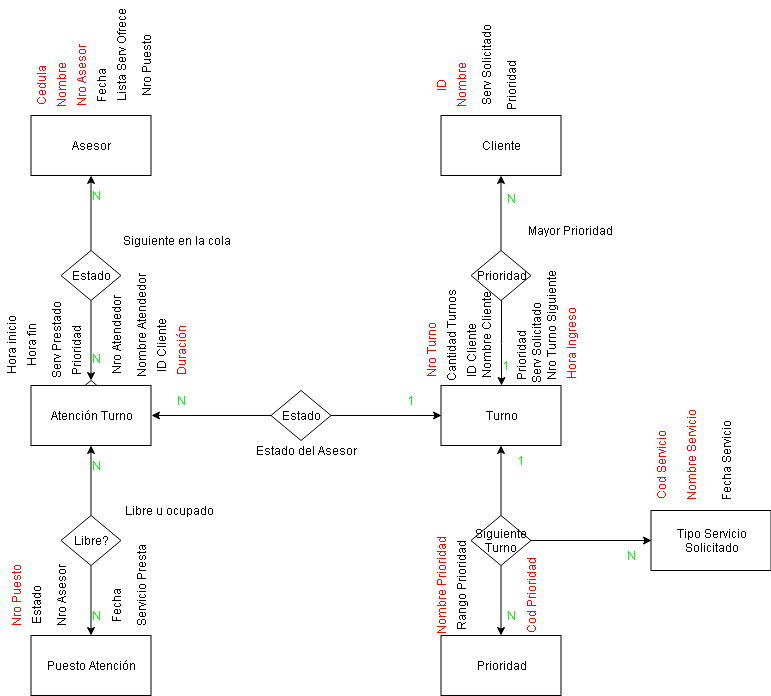

The diagram above was exported from draw.io. Its source (the exported page's mxGraphModel, read from the mxfile embedded in the PNG):
<mxGraphModel dx="1667" dy="435" grid="1" gridSize="10" guides="1" tooltips="1" connect="1" arrows="1" fold="1" page="1" pageScale="1" pageWidth="827" pageHeight="1169" math="0" shadow="0">
  <root>
    <mxCell id="0" />
    <mxCell id="1" parent="0" />
    <mxCell id="iVPcOTwZqEYr7j3v3cyl-1" value="Asesor" style="rounded=0;whiteSpace=wrap;html=1;" vertex="1" parent="1">
      <mxGeometry x="27.5" y="295" width="120" height="60" as="geometry" />
    </mxCell>
    <mxCell id="iVPcOTwZqEYr7j3v3cyl-4" value="" style="edgeStyle=orthogonalEdgeStyle;rounded=0;orthogonalLoop=1;jettySize=auto;html=1;" edge="1" parent="1" source="iVPcOTwZqEYr7j3v3cyl-2" target="iVPcOTwZqEYr7j3v3cyl-1">
      <mxGeometry relative="1" as="geometry" />
    </mxCell>
    <mxCell id="iVPcOTwZqEYr7j3v3cyl-7" value="" style="edgeStyle=orthogonalEdgeStyle;rounded=0;orthogonalLoop=1;jettySize=auto;html=1;" edge="1" parent="1" source="iVPcOTwZqEYr7j3v3cyl-2" target="iVPcOTwZqEYr7j3v3cyl-6">
      <mxGeometry relative="1" as="geometry" />
    </mxCell>
    <mxCell id="iVPcOTwZqEYr7j3v3cyl-2" value="Estado" style="rhombus;whiteSpace=wrap;html=1;" vertex="1" parent="1">
      <mxGeometry x="57.5" y="430" width="60" height="50" as="geometry" />
    </mxCell>
    <mxCell id="iVPcOTwZqEYr7j3v3cyl-6" value="Estado" style="rhombus;whiteSpace=wrap;html=1;" vertex="1" parent="1">
      <mxGeometry x="57.5" y="560" width="60" height="50" as="geometry" />
    </mxCell>
    <mxCell id="iVPcOTwZqEYr7j3v3cyl-5" value="Atención Turno" style="rounded=0;whiteSpace=wrap;html=1;" vertex="1" parent="1">
      <mxGeometry x="27.5" y="565" width="120" height="60" as="geometry" />
    </mxCell>
    <mxCell id="iVPcOTwZqEYr7j3v3cyl-12" value="" style="edgeStyle=orthogonalEdgeStyle;rounded=0;orthogonalLoop=1;jettySize=auto;html=1;entryX=1;entryY=0.5;entryDx=0;entryDy=0;" edge="1" parent="1" source="iVPcOTwZqEYr7j3v3cyl-8" target="iVPcOTwZqEYr7j3v3cyl-5">
      <mxGeometry relative="1" as="geometry">
        <mxPoint x="187.5" y="595" as="targetPoint" />
      </mxGeometry>
    </mxCell>
    <mxCell id="iVPcOTwZqEYr7j3v3cyl-19" value="" style="edgeStyle=orthogonalEdgeStyle;rounded=0;orthogonalLoop=1;jettySize=auto;html=1;entryX=0;entryY=0.5;entryDx=0;entryDy=0;" edge="1" parent="1" source="iVPcOTwZqEYr7j3v3cyl-8" target="iVPcOTwZqEYr7j3v3cyl-13">
      <mxGeometry relative="1" as="geometry">
        <mxPoint x="407.5" y="595" as="targetPoint" />
      </mxGeometry>
    </mxCell>
    <mxCell id="iVPcOTwZqEYr7j3v3cyl-8" value="Estado" style="rhombus;whiteSpace=wrap;html=1;" vertex="1" parent="1">
      <mxGeometry x="267.5" y="570" width="60" height="50" as="geometry" />
    </mxCell>
    <mxCell id="iVPcOTwZqEYr7j3v3cyl-13" value="Turno" style="rounded=0;whiteSpace=wrap;html=1;" vertex="1" parent="1">
      <mxGeometry x="437.5" y="565" width="120" height="60" as="geometry" />
    </mxCell>
    <mxCell id="iVPcOTwZqEYr7j3v3cyl-21" value="" style="edgeStyle=orthogonalEdgeStyle;rounded=0;orthogonalLoop=1;jettySize=auto;html=1;" edge="1" parent="1" source="iVPcOTwZqEYr7j3v3cyl-20" target="iVPcOTwZqEYr7j3v3cyl-5">
      <mxGeometry relative="1" as="geometry" />
    </mxCell>
    <mxCell id="iVPcOTwZqEYr7j3v3cyl-23" value="" style="edgeStyle=orthogonalEdgeStyle;rounded=0;orthogonalLoop=1;jettySize=auto;html=1;" edge="1" parent="1" source="iVPcOTwZqEYr7j3v3cyl-20" target="iVPcOTwZqEYr7j3v3cyl-22">
      <mxGeometry relative="1" as="geometry" />
    </mxCell>
    <mxCell id="iVPcOTwZqEYr7j3v3cyl-20" value="Libre?" style="rhombus;whiteSpace=wrap;html=1;" vertex="1" parent="1">
      <mxGeometry x="57.5" y="695" width="60" height="50" as="geometry" />
    </mxCell>
    <mxCell id="iVPcOTwZqEYr7j3v3cyl-22" value="Puesto Atención" style="rounded=0;whiteSpace=wrap;html=1;" vertex="1" parent="1">
      <mxGeometry x="27.5" y="815" width="120" height="60" as="geometry" />
    </mxCell>
    <mxCell id="iVPcOTwZqEYr7j3v3cyl-25" value="" style="edgeStyle=orthogonalEdgeStyle;rounded=0;orthogonalLoop=1;jettySize=auto;html=1;" edge="1" parent="1" source="iVPcOTwZqEYr7j3v3cyl-24" target="iVPcOTwZqEYr7j3v3cyl-13">
      <mxGeometry relative="1" as="geometry" />
    </mxCell>
    <mxCell id="iVPcOTwZqEYr7j3v3cyl-27" value="" style="edgeStyle=orthogonalEdgeStyle;rounded=0;orthogonalLoop=1;jettySize=auto;html=1;" edge="1" parent="1" source="iVPcOTwZqEYr7j3v3cyl-24" target="iVPcOTwZqEYr7j3v3cyl-26">
      <mxGeometry relative="1" as="geometry" />
    </mxCell>
    <mxCell id="iVPcOTwZqEYr7j3v3cyl-30" value="" style="edgeStyle=orthogonalEdgeStyle;rounded=0;orthogonalLoop=1;jettySize=auto;html=1;entryX=0;entryY=0.5;entryDx=0;entryDy=0;" edge="1" parent="1" source="iVPcOTwZqEYr7j3v3cyl-24" target="iVPcOTwZqEYr7j3v3cyl-28">
      <mxGeometry relative="1" as="geometry">
        <mxPoint x="607.5" y="720" as="targetPoint" />
      </mxGeometry>
    </mxCell>
    <mxCell id="iVPcOTwZqEYr7j3v3cyl-24" value="Siguiente Turno" style="rhombus;whiteSpace=wrap;html=1;" vertex="1" parent="1">
      <mxGeometry x="467.5" y="695" width="60" height="50" as="geometry" />
    </mxCell>
    <mxCell id="iVPcOTwZqEYr7j3v3cyl-26" value="Prioridad" style="rounded=0;whiteSpace=wrap;html=1;" vertex="1" parent="1">
      <mxGeometry x="437.5" y="815" width="120" height="60" as="geometry" />
    </mxCell>
    <mxCell id="iVPcOTwZqEYr7j3v3cyl-28" value="Tipo Servicio&lt;br&gt;Solicitado&lt;br&gt;" style="rounded=0;whiteSpace=wrap;html=1;" vertex="1" parent="1">
      <mxGeometry x="647.5" y="690" width="120" height="60" as="geometry" />
    </mxCell>
    <mxCell id="iVPcOTwZqEYr7j3v3cyl-33" value="" style="edgeStyle=orthogonalEdgeStyle;rounded=0;orthogonalLoop=1;jettySize=auto;html=1;entryX=0.5;entryY=0;entryDx=0;entryDy=0;" edge="1" parent="1" source="iVPcOTwZqEYr7j3v3cyl-31" target="iVPcOTwZqEYr7j3v3cyl-13">
      <mxGeometry relative="1" as="geometry">
        <mxPoint x="497.5" y="560" as="targetPoint" />
      </mxGeometry>
    </mxCell>
    <mxCell id="iVPcOTwZqEYr7j3v3cyl-35" value="" style="edgeStyle=orthogonalEdgeStyle;rounded=0;orthogonalLoop=1;jettySize=auto;html=1;" edge="1" parent="1" source="iVPcOTwZqEYr7j3v3cyl-31" target="iVPcOTwZqEYr7j3v3cyl-34">
      <mxGeometry relative="1" as="geometry" />
    </mxCell>
    <mxCell id="iVPcOTwZqEYr7j3v3cyl-31" value="Prioridad" style="rhombus;whiteSpace=wrap;html=1;" vertex="1" parent="1">
      <mxGeometry x="467.5" y="430" width="60" height="50" as="geometry" />
    </mxCell>
    <mxCell id="iVPcOTwZqEYr7j3v3cyl-34" value="Cliente" style="rounded=0;whiteSpace=wrap;html=1;" vertex="1" parent="1">
      <mxGeometry x="437.5" y="295" width="120" height="60" as="geometry" />
    </mxCell>
    <mxCell id="iVPcOTwZqEYr7j3v3cyl-36" value="Cedula" style="text;html=1;strokeColor=none;fillColor=none;align=center;verticalAlign=middle;whiteSpace=wrap;rounded=0;direction=west;rotation=-90;fontColor=#FF0000;" vertex="1" parent="1">
      <mxGeometry x="17.5" y="255" width="40" height="20" as="geometry" />
    </mxCell>
    <mxCell id="iVPcOTwZqEYr7j3v3cyl-38" value="Nombre" style="text;html=1;strokeColor=none;fillColor=none;align=center;verticalAlign=middle;whiteSpace=wrap;rounded=0;rotation=-90;fontColor=#FF0000;" vertex="1" parent="1">
      <mxGeometry x="37.5" y="255" width="40" height="20" as="geometry" />
    </mxCell>
    <mxCell id="iVPcOTwZqEYr7j3v3cyl-39" value="Nro Asesor" style="text;html=1;strokeColor=none;fillColor=none;align=center;verticalAlign=middle;whiteSpace=wrap;rounded=0;rotation=-90;fontColor=#FF0000;" vertex="1" parent="1">
      <mxGeometry x="42.5" y="245" width="70" height="20" as="geometry" />
    </mxCell>
    <mxCell id="iVPcOTwZqEYr7j3v3cyl-40" value="Fecha" style="text;html=1;strokeColor=none;fillColor=none;align=center;verticalAlign=middle;whiteSpace=wrap;rounded=0;rotation=-90;" vertex="1" parent="1">
      <mxGeometry x="77.5" y="255" width="40" height="20" as="geometry" />
    </mxCell>
    <mxCell id="iVPcOTwZqEYr7j3v3cyl-41" value="Lista Serv Ofrece" style="text;html=1;strokeColor=none;fillColor=none;align=center;verticalAlign=middle;whiteSpace=wrap;rounded=0;rotation=-90;" vertex="1" parent="1">
      <mxGeometry x="62.5" y="225" width="110" height="20" as="geometry" />
    </mxCell>
    <mxCell id="iVPcOTwZqEYr7j3v3cyl-42" value="Nro Puesto" style="text;html=1;strokeColor=none;fillColor=none;align=center;verticalAlign=middle;whiteSpace=wrap;rounded=0;rotation=-90;" vertex="1" parent="1">
      <mxGeometry x="107.5" y="235" width="70" height="20" as="geometry" />
    </mxCell>
    <mxCell id="iVPcOTwZqEYr7j3v3cyl-43" value="Siguiente en la cola" style="text;html=1;strokeColor=none;fillColor=none;align=center;verticalAlign=middle;whiteSpace=wrap;rounded=0;" vertex="1" parent="1">
      <mxGeometry x="105" y="410" width="135" height="20" as="geometry" />
    </mxCell>
    <mxCell id="iVPcOTwZqEYr7j3v3cyl-44" value="Hora inicio" style="text;html=1;strokeColor=none;fillColor=none;align=center;verticalAlign=middle;whiteSpace=wrap;rounded=0;rotation=-90;" vertex="1" parent="1">
      <mxGeometry x="-27.5" y="515" width="70" height="20" as="geometry" />
    </mxCell>
    <mxCell id="iVPcOTwZqEYr7j3v3cyl-45" value="Hora fin" style="text;html=1;strokeColor=none;fillColor=none;align=center;verticalAlign=middle;whiteSpace=wrap;rounded=0;rotation=-90;" vertex="1" parent="1">
      <mxGeometry x="2.5" y="515" width="50" height="20" as="geometry" />
    </mxCell>
    <mxCell id="iVPcOTwZqEYr7j3v3cyl-46" value="Nro Atendedor" style="text;html=1;strokeColor=none;fillColor=none;align=center;verticalAlign=middle;whiteSpace=wrap;rounded=0;rotation=-90;" vertex="1" parent="1">
      <mxGeometry x="68.5" y="505" width="88" height="20" as="geometry" />
    </mxCell>
    <mxCell id="iVPcOTwZqEYr7j3v3cyl-47" value="Nombre Atendedor" style="text;html=1;strokeColor=none;fillColor=none;align=center;verticalAlign=middle;whiteSpace=wrap;rounded=0;rotation=-90;" vertex="1" parent="1">
      <mxGeometry x="82.5" y="495" width="110" height="20" as="geometry" />
    </mxCell>
    <mxCell id="iVPcOTwZqEYr7j3v3cyl-48" value="ID Cliente" style="text;html=1;strokeColor=none;fillColor=none;align=center;verticalAlign=middle;whiteSpace=wrap;rounded=0;rotation=-90;" vertex="1" parent="1">
      <mxGeometry x="122.5" y="515" width="70" height="20" as="geometry" />
    </mxCell>
    <mxCell id="iVPcOTwZqEYr7j3v3cyl-49" value="Serv Prestado" style="text;html=1;strokeColor=none;fillColor=none;align=center;verticalAlign=middle;whiteSpace=wrap;rounded=0;rotation=-90;" vertex="1" parent="1">
      <mxGeometry x="12.5" y="510" width="80" height="20" as="geometry" />
    </mxCell>
    <mxCell id="iVPcOTwZqEYr7j3v3cyl-50" value="Prioridad" style="text;html=1;strokeColor=none;fillColor=none;align=center;verticalAlign=middle;whiteSpace=wrap;rounded=0;rotation=-90;" vertex="1" parent="1">
      <mxGeometry x="52.5" y="520" width="40" height="20" as="geometry" />
    </mxCell>
    <mxCell id="iVPcOTwZqEYr7j3v3cyl-51" value="Duración" style="text;html=1;strokeColor=none;fillColor=none;align=center;verticalAlign=middle;whiteSpace=wrap;rounded=0;rotation=-90;fontColor=#FF0000;" vertex="1" parent="1">
      <mxGeometry x="157.5" y="520" width="40" height="20" as="geometry" />
    </mxCell>
    <mxCell id="iVPcOTwZqEYr7j3v3cyl-52" value="Libre u ocupado" style="text;html=1;strokeColor=none;fillColor=none;align=center;verticalAlign=middle;whiteSpace=wrap;rounded=0;" vertex="1" parent="1">
      <mxGeometry x="117.5" y="680" width="95" height="20" as="geometry" />
    </mxCell>
    <mxCell id="iVPcOTwZqEYr7j3v3cyl-53" value="Nro Puesto" style="text;html=1;strokeColor=none;fillColor=none;align=center;verticalAlign=middle;whiteSpace=wrap;rounded=0;rotation=-90;fontColor=#FF0000;" vertex="1" parent="1">
      <mxGeometry x="-22.5" y="765" width="70" height="20" as="geometry" />
    </mxCell>
    <mxCell id="iVPcOTwZqEYr7j3v3cyl-54" value="Estado" style="text;html=1;strokeColor=none;fillColor=none;align=center;verticalAlign=middle;whiteSpace=wrap;rounded=0;rotation=-90;" vertex="1" parent="1">
      <mxGeometry x="12.5" y="775" width="40" height="20" as="geometry" />
    </mxCell>
    <mxCell id="iVPcOTwZqEYr7j3v3cyl-55" value="Nro Asesor" style="text;html=1;strokeColor=none;fillColor=none;align=center;verticalAlign=middle;whiteSpace=wrap;rounded=0;rotation=-90;" vertex="1" parent="1">
      <mxGeometry x="22.5" y="765" width="70" height="20" as="geometry" />
    </mxCell>
    <mxCell id="iVPcOTwZqEYr7j3v3cyl-56" value="Servicio Presta" style="text;html=1;strokeColor=none;fillColor=none;align=center;verticalAlign=middle;whiteSpace=wrap;rounded=0;rotation=-90;" vertex="1" parent="1">
      <mxGeometry x="92.5" y="755" width="90" height="20" as="geometry" />
    </mxCell>
    <mxCell id="iVPcOTwZqEYr7j3v3cyl-57" value="Fecha" style="text;html=1;strokeColor=none;fillColor=none;align=center;verticalAlign=middle;whiteSpace=wrap;rounded=0;rotation=-90;" vertex="1" parent="1">
      <mxGeometry x="92.5" y="775" width="40" height="20" as="geometry" />
    </mxCell>
    <mxCell id="iVPcOTwZqEYr7j3v3cyl-58" value="Estado del Asesor" style="text;html=1;strokeColor=none;fillColor=none;align=center;verticalAlign=middle;whiteSpace=wrap;rounded=0;" vertex="1" parent="1">
      <mxGeometry x="247.5" y="620" width="110" height="20" as="geometry" />
    </mxCell>
    <mxCell id="iVPcOTwZqEYr7j3v3cyl-59" value="ID" style="text;html=1;strokeColor=none;fillColor=none;align=center;verticalAlign=middle;whiteSpace=wrap;rounded=0;rotation=-90;fontColor=#FF0000;" vertex="1" parent="1">
      <mxGeometry x="417.5" y="255" width="40" height="20" as="geometry" />
    </mxCell>
    <mxCell id="iVPcOTwZqEYr7j3v3cyl-60" value="Nombre" style="text;html=1;strokeColor=none;fillColor=none;align=center;verticalAlign=middle;whiteSpace=wrap;rounded=0;rotation=-90;fontColor=#FF0000;" vertex="1" parent="1">
      <mxGeometry x="437.5" y="255" width="40" height="20" as="geometry" />
    </mxCell>
    <mxCell id="iVPcOTwZqEYr7j3v3cyl-61" value="Serv Solicitado" style="text;html=1;strokeColor=none;fillColor=none;align=center;verticalAlign=middle;whiteSpace=wrap;rounded=0;rotation=-90;" vertex="1" parent="1">
      <mxGeometry x="437.5" y="235" width="90" height="20" as="geometry" />
    </mxCell>
    <mxCell id="iVPcOTwZqEYr7j3v3cyl-62" value="Prioridad" style="text;html=1;strokeColor=none;fillColor=none;align=center;verticalAlign=middle;whiteSpace=wrap;rounded=0;rotation=-90;" vertex="1" parent="1">
      <mxGeometry x="487.5" y="255" width="40" height="20" as="geometry" />
    </mxCell>
    <mxCell id="iVPcOTwZqEYr7j3v3cyl-63" value="Nro Turno" style="text;html=1;strokeColor=none;fillColor=none;align=center;verticalAlign=middle;whiteSpace=wrap;rounded=0;rotation=-90;fontColor=#FF0000;" vertex="1" parent="1">
      <mxGeometry x="397.5" y="520" width="60" height="20" as="geometry" />
    </mxCell>
    <mxCell id="iVPcOTwZqEYr7j3v3cyl-64" value="Cantidad Turnos" style="text;html=1;strokeColor=none;fillColor=none;align=center;verticalAlign=middle;whiteSpace=wrap;rounded=0;rotation=-90;" vertex="1" parent="1">
      <mxGeometry x="397.5" y="505" width="100" height="20" as="geometry" />
    </mxCell>
    <mxCell id="iVPcOTwZqEYr7j3v3cyl-65" value="ID Cliente" style="text;html=1;strokeColor=none;fillColor=none;align=center;verticalAlign=middle;whiteSpace=wrap;rounded=0;rotation=-90;" vertex="1" parent="1">
      <mxGeometry x="437.5" y="520" width="60" height="20" as="geometry" />
    </mxCell>
    <mxCell id="iVPcOTwZqEYr7j3v3cyl-66" value="Nombre Cliente" style="text;html=1;strokeColor=none;fillColor=none;align=center;verticalAlign=middle;whiteSpace=wrap;rounded=0;rotation=-90;" vertex="1" parent="1">
      <mxGeometry x="437.5" y="505" width="90" height="20" as="geometry" />
    </mxCell>
    <mxCell id="iVPcOTwZqEYr7j3v3cyl-67" value="Prioridad" style="text;html=1;strokeColor=none;fillColor=none;align=center;verticalAlign=middle;whiteSpace=wrap;rounded=0;rotation=-90;" vertex="1" parent="1">
      <mxGeometry x="497.5" y="525" width="40" height="20" as="geometry" />
    </mxCell>
    <mxCell id="iVPcOTwZqEYr7j3v3cyl-68" value="Serv Solicitado" style="text;html=1;strokeColor=none;fillColor=none;align=center;verticalAlign=middle;whiteSpace=wrap;rounded=0;rotation=-90;" vertex="1" parent="1">
      <mxGeometry x="487.5" y="512.5" width="90" height="20" as="geometry" />
    </mxCell>
    <mxCell id="iVPcOTwZqEYr7j3v3cyl-69" value="Nro Turno Siguiente" style="text;html=1;strokeColor=none;fillColor=none;align=center;verticalAlign=middle;whiteSpace=wrap;rounded=0;rotation=-90;" vertex="1" parent="1">
      <mxGeometry x="482.5" y="495" width="130" height="20" as="geometry" />
    </mxCell>
    <mxCell id="iVPcOTwZqEYr7j3v3cyl-70" value="Mayor Prioridad&amp;nbsp;" style="text;html=1;strokeColor=none;fillColor=none;align=center;verticalAlign=middle;whiteSpace=wrap;rounded=0;" vertex="1" parent="1">
      <mxGeometry x="507.5" y="400" width="120" height="20" as="geometry" />
    </mxCell>
    <mxCell id="iVPcOTwZqEYr7j3v3cyl-71" value="Hora Ingreso" style="text;html=1;strokeColor=none;fillColor=none;align=center;verticalAlign=middle;whiteSpace=wrap;rounded=0;rotation=-90;fontColor=#FF0000;" vertex="1" parent="1">
      <mxGeometry x="527.5" y="512.5" width="80" height="20" as="geometry" />
    </mxCell>
    <mxCell id="iVPcOTwZqEYr7j3v3cyl-72" value="Cod Prioridad" style="text;html=1;strokeColor=none;fillColor=none;align=center;verticalAlign=middle;whiteSpace=wrap;rounded=0;rotation=-90;fontColor=#FF0000;" vertex="1" parent="1">
      <mxGeometry x="487.5" y="765" width="80" height="20" as="geometry" />
    </mxCell>
    <mxCell id="iVPcOTwZqEYr7j3v3cyl-73" value="Nombre Prioridad" style="text;html=1;strokeColor=none;fillColor=none;align=center;verticalAlign=middle;whiteSpace=wrap;rounded=0;rotation=-90;fontColor=#FF0000;" vertex="1" parent="1">
      <mxGeometry x="387.5" y="755" width="100" height="20" as="geometry" />
    </mxCell>
    <mxCell id="iVPcOTwZqEYr7j3v3cyl-74" value="Rango Prioridad" style="text;html=1;strokeColor=none;fillColor=none;align=center;verticalAlign=middle;whiteSpace=wrap;rounded=0;rotation=-90;" vertex="1" parent="1">
      <mxGeometry x="407.5" y="755" width="100" height="20" as="geometry" />
    </mxCell>
    <mxCell id="iVPcOTwZqEYr7j3v3cyl-75" value="Cod Servicio" style="text;html=1;strokeColor=none;fillColor=none;align=center;verticalAlign=middle;whiteSpace=wrap;rounded=0;rotation=-90;fontColor=#FF0000;" vertex="1" parent="1">
      <mxGeometry x="617.5" y="635" width="80" height="20" as="geometry" />
    </mxCell>
    <mxCell id="iVPcOTwZqEYr7j3v3cyl-76" value="Nombre Servicio" style="text;html=1;strokeColor=none;fillColor=none;align=center;verticalAlign=middle;whiteSpace=wrap;rounded=0;rotation=-90;fontColor=#FF0000;" vertex="1" parent="1">
      <mxGeometry x="637.5" y="625" width="100" height="20" as="geometry" />
    </mxCell>
    <mxCell id="iVPcOTwZqEYr7j3v3cyl-77" value="Fecha Servicio" style="text;html=1;strokeColor=none;fillColor=none;align=center;verticalAlign=middle;whiteSpace=wrap;rounded=0;rotation=-90;" vertex="1" parent="1">
      <mxGeometry x="677.5" y="630" width="90" height="20" as="geometry" />
    </mxCell>
    <mxCell id="iVPcOTwZqEYr7j3v3cyl-78" value="N" style="text;html=1;strokeColor=none;fillColor=none;align=center;verticalAlign=middle;whiteSpace=wrap;rounded=0;fontColor=#00FF00;" vertex="1" parent="1">
      <mxGeometry x="72.5" y="365" width="40" height="20" as="geometry" />
    </mxCell>
    <mxCell id="iVPcOTwZqEYr7j3v3cyl-79" value="N" style="text;html=1;strokeColor=none;fillColor=none;align=center;verticalAlign=middle;whiteSpace=wrap;rounded=0;fontColor=#00FF00;" vertex="1" parent="1">
      <mxGeometry x="72.5" y="527.5" width="40" height="20" as="geometry" />
    </mxCell>
    <mxCell id="iVPcOTwZqEYr7j3v3cyl-80" value="N" style="text;html=1;strokeColor=none;fillColor=none;align=center;verticalAlign=middle;whiteSpace=wrap;rounded=0;fontColor=#00FF00;" vertex="1" parent="1">
      <mxGeometry x="72.5" y="635" width="40" height="20" as="geometry" />
    </mxCell>
    <mxCell id="iVPcOTwZqEYr7j3v3cyl-81" value="N" style="text;html=1;strokeColor=none;fillColor=none;align=center;verticalAlign=middle;whiteSpace=wrap;rounded=0;fontColor=#00FF00;" vertex="1" parent="1">
      <mxGeometry x="72.5" y="785" width="40" height="20" as="geometry" />
    </mxCell>
    <mxCell id="iVPcOTwZqEYr7j3v3cyl-82" value="N" style="text;html=1;strokeColor=none;fillColor=none;align=center;verticalAlign=middle;whiteSpace=wrap;rounded=0;fontColor=#00FF00;" vertex="1" parent="1">
      <mxGeometry x="487.5" y="785" width="40" height="20" as="geometry" />
    </mxCell>
    <mxCell id="iVPcOTwZqEYr7j3v3cyl-85" value="N" style="text;html=1;strokeColor=none;fillColor=none;align=center;verticalAlign=middle;whiteSpace=wrap;rounded=0;fontColor=#00FF00;" vertex="1" parent="1">
      <mxGeometry x="607.5" y="725" width="40" height="20" as="geometry" />
    </mxCell>
    <mxCell id="iVPcOTwZqEYr7j3v3cyl-87" value="1" style="text;html=1;strokeColor=none;fillColor=none;align=center;verticalAlign=middle;whiteSpace=wrap;rounded=0;fontColor=#00FF00;" vertex="1" parent="1">
      <mxGeometry x="497.5" y="630" width="40" height="20" as="geometry" />
    </mxCell>
    <mxCell id="iVPcOTwZqEYr7j3v3cyl-88" value="1" style="text;html=1;strokeColor=none;fillColor=none;align=center;verticalAlign=middle;whiteSpace=wrap;rounded=0;fontColor=#00FF00;" vertex="1" parent="1">
      <mxGeometry x="482.5" y="535" width="40" height="20" as="geometry" />
    </mxCell>
    <mxCell id="iVPcOTwZqEYr7j3v3cyl-89" value="N" style="text;html=1;strokeColor=none;fillColor=none;align=center;verticalAlign=middle;whiteSpace=wrap;rounded=0;fontColor=#00FF00;" vertex="1" parent="1">
      <mxGeometry x="487.5" y="367.5" width="40" height="20" as="geometry" />
    </mxCell>
    <mxCell id="iVPcOTwZqEYr7j3v3cyl-90" value="1" style="text;html=1;strokeColor=none;fillColor=none;align=center;verticalAlign=middle;whiteSpace=wrap;rounded=0;fontColor=#00FF00;" vertex="1" parent="1">
      <mxGeometry x="387.5" y="570" width="40" height="20" as="geometry" />
    </mxCell>
    <mxCell id="iVPcOTwZqEYr7j3v3cyl-91" value="N" style="text;html=1;strokeColor=none;fillColor=none;align=center;verticalAlign=middle;whiteSpace=wrap;rounded=0;fontColor=#00FF00;" vertex="1" parent="1">
      <mxGeometry x="157.5" y="570" width="40" height="20" as="geometry" />
    </mxCell>
  </root>
</mxGraphModel>